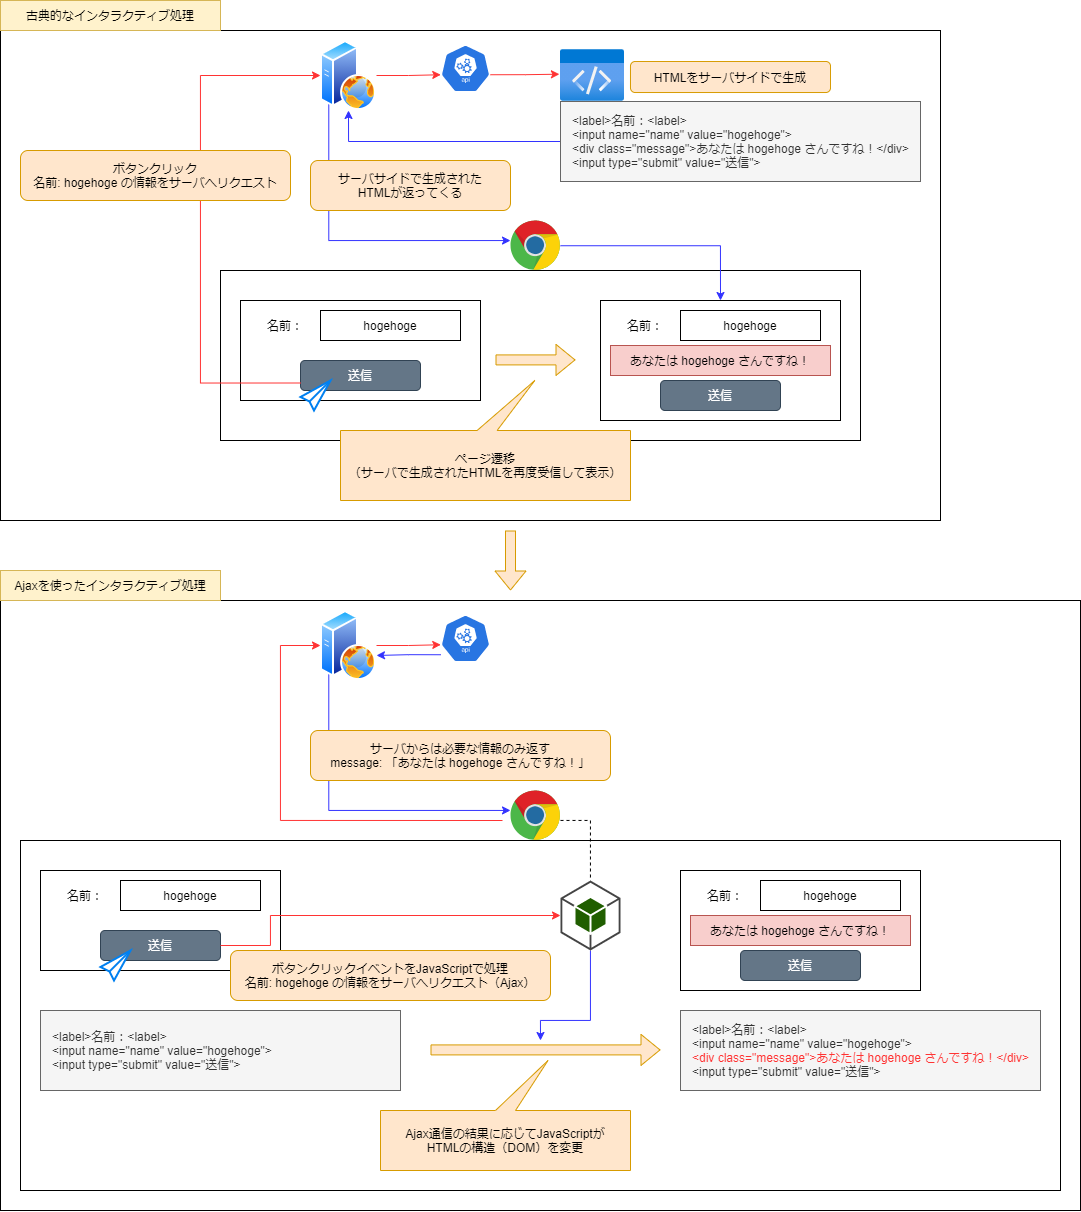

The diagram above was exported from draw.io. Its source (the exported page's mxGraphModel, read from the mxfile embedded in the PNG):
<mxGraphModel dx="1049" dy="429" grid="1" gridSize="10" guides="1" tooltips="1" connect="1" arrows="1" fold="1" page="1" pageScale="1" pageWidth="827" pageHeight="1169" background="#FFFFFF" math="0" shadow="0">
  <root>
    <mxCell id="0" />
    <mxCell id="1" parent="0" />
    <mxCell id="31" value="" style="rounded=0;whiteSpace=wrap;html=1;align=center;" vertex="1" parent="1">
      <mxGeometry x="20" y="60" width="940" height="490" as="geometry" />
    </mxCell>
    <mxCell id="26" value="" style="rounded=0;whiteSpace=wrap;html=1;align=left;" vertex="1" parent="1">
      <mxGeometry x="240" y="300" width="640" height="170" as="geometry" />
    </mxCell>
    <mxCell id="2" value="" style="rounded=0;whiteSpace=wrap;html=1;" vertex="1" parent="1">
      <mxGeometry x="260" y="330" width="240" height="100" as="geometry" />
    </mxCell>
    <mxCell id="3" value="名前：" style="text;html=1;strokeColor=none;fillColor=none;align=center;verticalAlign=middle;whiteSpace=wrap;rounded=0;" vertex="1" parent="1">
      <mxGeometry x="270" y="340" width="70" height="30" as="geometry" />
    </mxCell>
    <mxCell id="4" value="hogehoge" style="rounded=0;whiteSpace=wrap;html=1;" vertex="1" parent="1">
      <mxGeometry x="340" y="340" width="140" height="30" as="geometry" />
    </mxCell>
    <mxCell id="5" value="送信" style="rounded=1;whiteSpace=wrap;html=1;fillColor=#647687;strokeColor=#314354;fontColor=#ffffff;" vertex="1" parent="1">
      <mxGeometry x="320" y="390" width="120" height="30" as="geometry" />
    </mxCell>
    <mxCell id="9" style="edgeStyle=orthogonalEdgeStyle;rounded=0;orthogonalLoop=1;jettySize=auto;html=1;entryX=0.005;entryY=0.63;entryDx=0;entryDy=0;entryPerimeter=0;strokeColor=#FF3333;" edge="1" parent="1" source="6" target="7">
      <mxGeometry relative="1" as="geometry" />
    </mxCell>
    <mxCell id="28" style="edgeStyle=orthogonalEdgeStyle;rounded=0;orthogonalLoop=1;jettySize=auto;html=1;strokeColor=#3333FF;exitX=0;exitY=1;exitDx=0;exitDy=0;" edge="1" parent="1" source="6" target="23">
      <mxGeometry relative="1" as="geometry">
        <Array as="points">
          <mxPoint x="348" y="270" />
        </Array>
      </mxGeometry>
    </mxCell>
    <mxCell id="6" value="" style="aspect=fixed;perimeter=ellipsePerimeter;html=1;align=center;shadow=0;dashed=0;spacingTop=3;image;image=img/lib/active_directory/web_server.svg;" vertex="1" parent="1">
      <mxGeometry x="340" y="70" width="56" height="70" as="geometry" />
    </mxCell>
    <mxCell id="11" style="edgeStyle=orthogonalEdgeStyle;rounded=0;orthogonalLoop=1;jettySize=auto;html=1;entryX=-0.017;entryY=0.475;entryDx=0;entryDy=0;entryPerimeter=0;exitX=0.995;exitY=0.63;exitDx=0;exitDy=0;exitPerimeter=0;strokeColor=#FF3333;" edge="1" parent="1" source="7" target="8">
      <mxGeometry relative="1" as="geometry" />
    </mxCell>
    <mxCell id="7" value="" style="html=1;dashed=0;whitespace=wrap;fillColor=#2875E2;strokeColor=#ffffff;points=[[0.005,0.63,0],[0.1,0.2,0],[0.9,0.2,0],[0.5,0,0],[0.995,0.63,0],[0.72,0.99,0],[0.5,1,0],[0.28,0.99,0]];shape=mxgraph.kubernetes.icon;prIcon=api" vertex="1" parent="1">
      <mxGeometry x="460" y="74" width="50" height="48" as="geometry" />
    </mxCell>
    <mxCell id="8" value="" style="aspect=fixed;html=1;points=[];align=center;image;fontSize=12;image=img/lib/azure2/general/Code.svg;" vertex="1" parent="1">
      <mxGeometry x="580" y="79" width="64" height="52" as="geometry" />
    </mxCell>
    <mxCell id="13" style="edgeStyle=orthogonalEdgeStyle;rounded=0;orthogonalLoop=1;jettySize=auto;html=1;entryX=0;entryY=0.5;entryDx=0;entryDy=0;strokeColor=#FF3333;exitX=0;exitY=0.75;exitDx=0;exitDy=0;" edge="1" parent="1" source="5" target="6">
      <mxGeometry relative="1" as="geometry">
        <Array as="points">
          <mxPoint x="220" y="413" />
          <mxPoint x="220" y="105" />
        </Array>
      </mxGeometry>
    </mxCell>
    <mxCell id="12" value="" style="html=1;verticalLabelPosition=bottom;align=center;labelBackgroundColor=#ffffff;verticalAlign=top;strokeWidth=2;strokeColor=#0080F0;shadow=0;dashed=0;shape=mxgraph.ios7.icons.pointer;" vertex="1" parent="1">
      <mxGeometry x="320" y="410" width="30" height="30" as="geometry" />
    </mxCell>
    <mxCell id="14" value="ボタンクリック&lt;br&gt;名前: hogehoge の情報をサーバへリクエスト" style="rounded=1;whiteSpace=wrap;html=1;fillColor=#ffe6cc;strokeColor=#d79b00;" vertex="1" parent="1">
      <mxGeometry x="40" y="180" width="270" height="50" as="geometry" />
    </mxCell>
    <mxCell id="24" style="edgeStyle=orthogonalEdgeStyle;rounded=0;orthogonalLoop=1;jettySize=auto;html=1;entryX=0.5;entryY=1;entryDx=0;entryDy=0;strokeColor=#3333FF;" edge="1" parent="1" source="15" target="6">
      <mxGeometry relative="1" as="geometry" />
    </mxCell>
    <mxCell id="15" value="&amp;lt;label&amp;gt;名前：&amp;lt;label&amp;gt;&lt;br&gt;&amp;lt;input name=&quot;name&quot; value=&quot;hogehoge&quot;&amp;gt;&lt;br&gt;&amp;lt;div class=&quot;message&quot;&amp;gt;あなたは hogehoge さんですね！&amp;lt;/div&amp;gt;&lt;br&gt;&amp;lt;input type=&quot;submit&quot; value=&quot;送信&quot;&amp;gt;" style="rounded=0;whiteSpace=wrap;html=1;align=left;spacingLeft=10;fillColor=#f5f5f5;strokeColor=#666666;fontColor=#333333;" vertex="1" parent="1">
      <mxGeometry x="580" y="131" width="360" height="80" as="geometry" />
    </mxCell>
    <mxCell id="16" value="HTMLをサーバサイドで生成" style="rounded=1;whiteSpace=wrap;html=1;fillColor=#ffe6cc;strokeColor=#d79b00;" vertex="1" parent="1">
      <mxGeometry x="650" y="91" width="200" height="31" as="geometry" />
    </mxCell>
    <mxCell id="17" value="" style="rounded=0;whiteSpace=wrap;html=1;" vertex="1" parent="1">
      <mxGeometry x="620" y="330" width="240" height="120" as="geometry" />
    </mxCell>
    <mxCell id="18" value="名前：" style="text;html=1;strokeColor=none;fillColor=none;align=center;verticalAlign=middle;whiteSpace=wrap;rounded=0;" vertex="1" parent="1">
      <mxGeometry x="630" y="340" width="70" height="30" as="geometry" />
    </mxCell>
    <mxCell id="19" value="hogehoge" style="rounded=0;whiteSpace=wrap;html=1;" vertex="1" parent="1">
      <mxGeometry x="700" y="340" width="140" height="30" as="geometry" />
    </mxCell>
    <mxCell id="20" value="送信" style="rounded=1;whiteSpace=wrap;html=1;fillColor=#647687;strokeColor=#314354;fontColor=#ffffff;" vertex="1" parent="1">
      <mxGeometry x="680" y="410" width="120" height="30" as="geometry" />
    </mxCell>
    <mxCell id="22" value="あなたは hogehoge さんですね！" style="text;html=1;strokeColor=#b85450;fillColor=#f8cecc;align=center;verticalAlign=middle;whiteSpace=wrap;rounded=0;" vertex="1" parent="1">
      <mxGeometry x="630" y="375" width="220" height="30" as="geometry" />
    </mxCell>
    <mxCell id="25" style="edgeStyle=orthogonalEdgeStyle;rounded=0;orthogonalLoop=1;jettySize=auto;html=1;entryX=0.5;entryY=0;entryDx=0;entryDy=0;strokeColor=#3333FF;" edge="1" parent="1" source="23" target="17">
      <mxGeometry relative="1" as="geometry" />
    </mxCell>
    <mxCell id="23" value="" style="dashed=0;outlineConnect=0;html=1;align=center;labelPosition=center;verticalLabelPosition=bottom;verticalAlign=top;shape=mxgraph.weblogos.chrome;aspect=fixed;" vertex="1" parent="1">
      <mxGeometry x="530" y="250" width="50" height="50.4" as="geometry" />
    </mxCell>
    <mxCell id="27" value="" style="shape=flexArrow;endArrow=classic;html=1;fillColor=#ffe6cc;strokeColor=#d79b00;" edge="1" parent="1">
      <mxGeometry width="50" height="50" relative="1" as="geometry">
        <mxPoint x="515" y="389.41" as="sourcePoint" />
        <mxPoint x="595" y="389.41" as="targetPoint" />
      </mxGeometry>
    </mxCell>
    <mxCell id="29" value="サーバサイドで生成された&lt;br&gt;HTMLが返ってくる" style="rounded=1;whiteSpace=wrap;html=1;fillColor=#ffe6cc;strokeColor=#d79b00;" vertex="1" parent="1">
      <mxGeometry x="330" y="190" width="200" height="50" as="geometry" />
    </mxCell>
    <mxCell id="30" value="ページ遷移&lt;br&gt;（サーバで生成されたHTMLを再度受信して表示）" style="shape=callout;whiteSpace=wrap;html=1;perimeter=calloutPerimeter;align=center;direction=west;size=50;position=0.46;position2=0.33;fillColor=#ffe6cc;strokeColor=#d79b00;" vertex="1" parent="1">
      <mxGeometry x="360" y="410" width="290" height="120" as="geometry" />
    </mxCell>
    <mxCell id="32" value="古典的なインタラクティブ処理" style="rounded=0;whiteSpace=wrap;html=1;align=center;fillColor=#fff2cc;strokeColor=#d6b656;" vertex="1" parent="1">
      <mxGeometry x="20" y="30" width="220" height="30" as="geometry" />
    </mxCell>
    <mxCell id="33" value="" style="rounded=0;whiteSpace=wrap;html=1;align=center;" vertex="1" parent="1">
      <mxGeometry x="20" y="630" width="1080" height="610" as="geometry" />
    </mxCell>
    <mxCell id="34" value="" style="rounded=0;whiteSpace=wrap;html=1;align=left;" vertex="1" parent="1">
      <mxGeometry x="40" y="870" width="1040" height="350" as="geometry" />
    </mxCell>
    <mxCell id="35" value="" style="rounded=0;whiteSpace=wrap;html=1;" vertex="1" parent="1">
      <mxGeometry x="60" y="900" width="240" height="100" as="geometry" />
    </mxCell>
    <mxCell id="36" value="名前：" style="text;html=1;strokeColor=none;fillColor=none;align=center;verticalAlign=middle;whiteSpace=wrap;rounded=0;" vertex="1" parent="1">
      <mxGeometry x="70" y="910" width="70" height="30" as="geometry" />
    </mxCell>
    <mxCell id="37" value="hogehoge" style="rounded=0;whiteSpace=wrap;html=1;" vertex="1" parent="1">
      <mxGeometry x="140" y="910" width="140" height="30" as="geometry" />
    </mxCell>
    <mxCell id="38" value="送信" style="rounded=1;whiteSpace=wrap;html=1;fillColor=#647687;strokeColor=#314354;fontColor=#ffffff;" vertex="1" parent="1">
      <mxGeometry x="120" y="960" width="120" height="30" as="geometry" />
    </mxCell>
    <mxCell id="39" style="edgeStyle=orthogonalEdgeStyle;rounded=0;orthogonalLoop=1;jettySize=auto;html=1;entryX=0.005;entryY=0.63;entryDx=0;entryDy=0;entryPerimeter=0;strokeColor=#FF3333;" edge="1" source="41" target="43" parent="1">
      <mxGeometry relative="1" as="geometry" />
    </mxCell>
    <mxCell id="40" style="edgeStyle=orthogonalEdgeStyle;rounded=0;orthogonalLoop=1;jettySize=auto;html=1;strokeColor=#3333FF;exitX=0;exitY=1;exitDx=0;exitDy=0;" edge="1" source="41" target="57" parent="1">
      <mxGeometry relative="1" as="geometry">
        <Array as="points">
          <mxPoint x="348" y="840" />
        </Array>
      </mxGeometry>
    </mxCell>
    <mxCell id="41" value="" style="aspect=fixed;perimeter=ellipsePerimeter;html=1;align=center;shadow=0;dashed=0;spacingTop=3;image;image=img/lib/active_directory/web_server.svg;" vertex="1" parent="1">
      <mxGeometry x="340" y="640" width="56" height="70" as="geometry" />
    </mxCell>
    <mxCell id="43" value="" style="html=1;dashed=0;whitespace=wrap;fillColor=#2875E2;strokeColor=#ffffff;points=[[0.005,0.63,0],[0.1,0.2,0],[0.9,0.2,0],[0.5,0,0],[0.995,0.63,0],[0.72,0.99,0],[0.5,1,0],[0.28,0.99,0]];shape=mxgraph.kubernetes.icon;prIcon=api" vertex="1" parent="1">
      <mxGeometry x="460" y="644" width="50" height="48" as="geometry" />
    </mxCell>
    <mxCell id="45" style="edgeStyle=orthogonalEdgeStyle;rounded=0;orthogonalLoop=1;jettySize=auto;html=1;entryX=0;entryY=0.5;entryDx=0;entryDy=0;strokeColor=#FF3333;exitX=1;exitY=0.5;exitDx=0;exitDy=0;entryPerimeter=0;" edge="1" source="38" target="66" parent="1">
      <mxGeometry relative="1" as="geometry">
        <mxPoint x="480" y="944.9999999999998" as="targetPoint" />
        <Array as="points">
          <mxPoint x="290" y="975" />
          <mxPoint x="290" y="945" />
        </Array>
      </mxGeometry>
    </mxCell>
    <mxCell id="46" value="" style="html=1;verticalLabelPosition=bottom;align=center;labelBackgroundColor=#ffffff;verticalAlign=top;strokeWidth=2;strokeColor=#0080F0;shadow=0;dashed=0;shape=mxgraph.ios7.icons.pointer;" vertex="1" parent="1">
      <mxGeometry x="120" y="980" width="30" height="30" as="geometry" />
    </mxCell>
    <mxCell id="47" value="ボタンクリックイベントをJavaScriptで処理&lt;br&gt;名前: hogehoge の情報をサーバへリクエスト（Ajax）" style="rounded=1;whiteSpace=wrap;html=1;fillColor=#ffe6cc;strokeColor=#d79b00;" vertex="1" parent="1">
      <mxGeometry x="250" y="980" width="320" height="50" as="geometry" />
    </mxCell>
    <mxCell id="49" value="&amp;lt;label&amp;gt;名前：&amp;lt;label&amp;gt;&lt;br&gt;&amp;lt;input name=&quot;name&quot; value=&quot;hogehoge&quot;&amp;gt;&lt;br&gt;&amp;lt;input type=&quot;submit&quot; value=&quot;送信&quot;&amp;gt;" style="rounded=0;whiteSpace=wrap;html=1;align=left;spacingLeft=10;fillColor=#f5f5f5;strokeColor=#666666;fontColor=#333333;" vertex="1" parent="1">
      <mxGeometry x="60" y="1040" width="360" height="80" as="geometry" />
    </mxCell>
    <mxCell id="51" value="" style="rounded=0;whiteSpace=wrap;html=1;" vertex="1" parent="1">
      <mxGeometry x="700" y="900" width="240" height="120" as="geometry" />
    </mxCell>
    <mxCell id="52" value="名前：" style="text;html=1;strokeColor=none;fillColor=none;align=center;verticalAlign=middle;whiteSpace=wrap;rounded=0;" vertex="1" parent="1">
      <mxGeometry x="710" y="910" width="70" height="30" as="geometry" />
    </mxCell>
    <mxCell id="53" value="hogehoge" style="rounded=0;whiteSpace=wrap;html=1;" vertex="1" parent="1">
      <mxGeometry x="780" y="910" width="140" height="30" as="geometry" />
    </mxCell>
    <mxCell id="54" value="送信" style="rounded=1;whiteSpace=wrap;html=1;fillColor=#647687;strokeColor=#314354;fontColor=#ffffff;" vertex="1" parent="1">
      <mxGeometry x="760" y="980" width="120" height="30" as="geometry" />
    </mxCell>
    <mxCell id="55" value="あなたは hogehoge さんですね！" style="text;html=1;strokeColor=#b85450;fillColor=#f8cecc;align=center;verticalAlign=middle;whiteSpace=wrap;rounded=0;" vertex="1" parent="1">
      <mxGeometry x="710" y="945" width="220" height="30" as="geometry" />
    </mxCell>
    <mxCell id="67" style="edgeStyle=orthogonalEdgeStyle;rounded=0;orthogonalLoop=1;jettySize=auto;html=1;dashed=1;endArrow=none;endFill=0;" edge="1" parent="1" source="57" target="66">
      <mxGeometry relative="1" as="geometry">
        <mxPoint x="575" y="870.3999999999999" as="sourcePoint" />
        <Array as="points">
          <mxPoint x="610" y="850" />
        </Array>
      </mxGeometry>
    </mxCell>
    <mxCell id="57" value="" style="dashed=0;outlineConnect=0;html=1;align=center;labelPosition=center;verticalLabelPosition=bottom;verticalAlign=top;shape=mxgraph.weblogos.chrome;aspect=fixed;" vertex="1" parent="1">
      <mxGeometry x="530" y="820" width="50" height="50.4" as="geometry" />
    </mxCell>
    <mxCell id="59" value="サーバからは必要な情報のみ返す&lt;br&gt;message: 「あなたは hogehoge さんですね！」" style="rounded=1;whiteSpace=wrap;html=1;fillColor=#ffe6cc;strokeColor=#d79b00;" vertex="1" parent="1">
      <mxGeometry x="330" y="760" width="300" height="50" as="geometry" />
    </mxCell>
    <mxCell id="61" value="Ajaxを使ったインタラクティブ処理" style="rounded=0;whiteSpace=wrap;html=1;align=center;fillColor=#fff2cc;strokeColor=#d6b656;" vertex="1" parent="1">
      <mxGeometry x="20" y="600" width="220" height="30" as="geometry" />
    </mxCell>
    <mxCell id="62" value="&amp;lt;label&amp;gt;名前：&amp;lt;label&amp;gt;&lt;br&gt;&amp;lt;input name=&quot;name&quot; value=&quot;hogehoge&quot;&amp;gt;&lt;br&gt;&lt;font color=&quot;#ff3333&quot;&gt;&amp;lt;div class=&quot;message&quot;&amp;gt;あなたは hogehoge さんですね！&amp;lt;/div&amp;gt;&lt;/font&gt;&lt;br&gt;&amp;lt;input type=&quot;submit&quot; value=&quot;送信&quot;&amp;gt;" style="rounded=0;whiteSpace=wrap;html=1;align=left;spacingLeft=10;fillColor=#f5f5f5;strokeColor=#666666;fontColor=#333333;" vertex="1" parent="1">
      <mxGeometry x="700" y="1040" width="360" height="80" as="geometry" />
    </mxCell>
    <mxCell id="65" style="edgeStyle=orthogonalEdgeStyle;rounded=0;orthogonalLoop=1;jettySize=auto;html=1;entryX=0.005;entryY=0.63;entryDx=0;entryDy=0;entryPerimeter=0;strokeColor=#3333FF;" edge="1" parent="1">
      <mxGeometry relative="1" as="geometry">
        <mxPoint x="460.25" y="684.24" as="sourcePoint" />
        <mxPoint x="395.99998641073216" y="684.9655172413793" as="targetPoint" />
        <Array as="points">
          <mxPoint x="428" y="684" />
        </Array>
      </mxGeometry>
    </mxCell>
    <mxCell id="71" style="edgeStyle=orthogonalEdgeStyle;rounded=0;orthogonalLoop=1;jettySize=auto;html=1;endArrow=classic;endFill=1;strokeColor=#3333FF;" edge="1" parent="1" source="66">
      <mxGeometry relative="1" as="geometry">
        <mxPoint x="560" y="1070" as="targetPoint" />
        <Array as="points">
          <mxPoint x="610" y="1050" />
          <mxPoint x="560" y="1050" />
        </Array>
      </mxGeometry>
    </mxCell>
    <mxCell id="66" value="" style="outlineConnect=0;dashed=0;verticalLabelPosition=bottom;verticalAlign=top;align=center;html=1;shape=mxgraph.aws3.android;fillColor=#205E00;gradientColor=none;" vertex="1" parent="1">
      <mxGeometry x="580" y="910" width="60" height="70" as="geometry" />
    </mxCell>
    <mxCell id="68" style="edgeStyle=orthogonalEdgeStyle;rounded=0;orthogonalLoop=1;jettySize=auto;html=1;strokeColor=#FF3333;entryX=0;entryY=0.5;entryDx=0;entryDy=0;" edge="1" parent="1" target="41">
      <mxGeometry relative="1" as="geometry">
        <mxPoint x="522" y="850" as="sourcePoint" />
        <mxPoint x="340.00101012677675" y="709.998737341529" as="targetPoint" />
        <Array as="points">
          <mxPoint x="300" y="850" />
          <mxPoint x="300" y="675" />
        </Array>
      </mxGeometry>
    </mxCell>
    <mxCell id="69" value="" style="shape=flexArrow;endArrow=classic;html=1;strokeColor=#d79b00;fillColor=#ffe6cc;" edge="1" parent="1">
      <mxGeometry width="50" height="50" relative="1" as="geometry">
        <mxPoint x="450" y="1079.41" as="sourcePoint" />
        <mxPoint x="680" y="1079.41" as="targetPoint" />
      </mxGeometry>
    </mxCell>
    <mxCell id="73" value="Ajax通信の結果に応じてJavaScriptが&lt;br&gt;HTMLの構造（DOM）を変更" style="shape=callout;whiteSpace=wrap;html=1;perimeter=calloutPerimeter;align=center;direction=west;size=50;position=0.46;position2=0.33;fillColor=#ffe6cc;strokeColor=#d79b00;" vertex="1" parent="1">
      <mxGeometry x="400" y="1090" width="250" height="110" as="geometry" />
    </mxCell>
    <mxCell id="74" value="" style="shape=flexArrow;endArrow=classic;html=1;strokeColor=#d79b00;fillColor=#ffe6cc;" edge="1" parent="1">
      <mxGeometry width="50" height="50" relative="1" as="geometry">
        <mxPoint x="530" y="560" as="sourcePoint" />
        <mxPoint x="530" y="620" as="targetPoint" />
      </mxGeometry>
    </mxCell>
  </root>
</mxGraphModel>